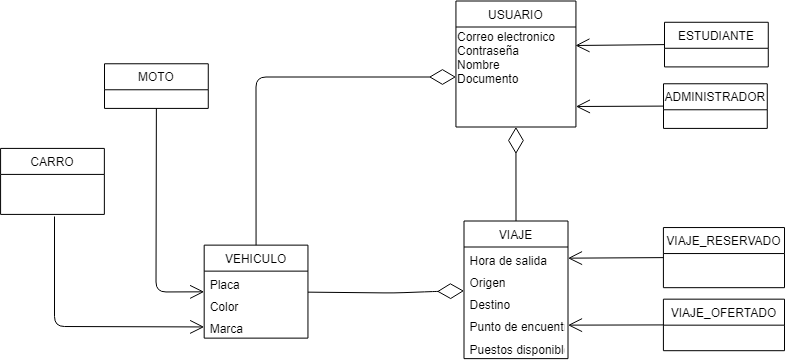

The diagram above was exported from draw.io. Its source (the exported page's mxGraphModel, read from the mxfile embedded in the PNG):
<mxGraphModel dx="2488" dy="649" grid="1" gridSize="10" guides="1" tooltips="1" connect="1" arrows="1" fold="1" page="1" pageScale="1" pageWidth="827" pageHeight="1169" math="0" shadow="0">
  <root>
    <mxCell id="0" />
    <mxCell id="1" parent="0" />
    <mxCell id="bvqb1l1_pK2PfRXakCL2-2" value="VEHICULO" style="swimlane;fontStyle=0;childLayout=stackLayout;horizontal=1;startSize=26;fillColor=none;horizontalStack=0;resizeParent=1;resizeParentMax=0;resizeLast=0;collapsible=1;marginBottom=0;" parent="1" vertex="1">
      <mxGeometry x="-616.3243243243244" y="258.6412213740458" width="103.78378378378379" height="92.98473282442748" as="geometry" />
    </mxCell>
    <mxCell id="bvqb1l1_pK2PfRXakCL2-3" value="Placa" style="text;strokeColor=none;fillColor=none;align=left;verticalAlign=top;spacingLeft=4;spacingRight=4;overflow=hidden;rotatable=0;points=[[0,0.5],[1,0.5]];portConstraint=eastwest;" parent="bvqb1l1_pK2PfRXakCL2-2" vertex="1">
      <mxGeometry y="26" width="103.78378378378379" height="22.32824427480916" as="geometry" />
    </mxCell>
    <mxCell id="bvqb1l1_pK2PfRXakCL2-4" value="Color" style="text;strokeColor=none;fillColor=none;align=left;verticalAlign=top;spacingLeft=4;spacingRight=4;overflow=hidden;rotatable=0;points=[[0,0.5],[1,0.5]];portConstraint=eastwest;" parent="bvqb1l1_pK2PfRXakCL2-2" vertex="1">
      <mxGeometry y="48.32824427480916" width="103.78378378378379" height="22.32824427480916" as="geometry" />
    </mxCell>
    <mxCell id="bvqb1l1_pK2PfRXakCL2-5" value="Marca" style="text;strokeColor=none;fillColor=none;align=left;verticalAlign=top;spacingLeft=4;spacingRight=4;overflow=hidden;rotatable=0;points=[[0,0.5],[1,0.5]];portConstraint=eastwest;" parent="bvqb1l1_pK2PfRXakCL2-2" vertex="1">
      <mxGeometry y="70.65648854961832" width="103.78378378378379" height="22.32824427480916" as="geometry" />
    </mxCell>
    <mxCell id="bvqb1l1_pK2PfRXakCL2-13" value="VIAJE_OFERTADO" style="swimlane;fontStyle=0;childLayout=stackLayout;horizontal=1;startSize=26;fillColor=#FFFFFF;horizontalStack=0;resizeParent=1;resizeParentMax=0;resizeLast=0;collapsible=1;marginBottom=0;" parent="1" vertex="1">
      <mxGeometry x="-157.08108108108104" y="312.6679389312977" width="121.08108108108108" height="51.52671755725191" as="geometry" />
    </mxCell>
    <mxCell id="bvqb1l1_pK2PfRXakCL2-15" value="VIAJE_RESERVADO" style="swimlane;fontStyle=0;childLayout=stackLayout;horizontal=1;startSize=26;fillColor=#FFFFFF;horizontalStack=0;resizeParent=1;resizeParentMax=0;resizeLast=0;collapsible=1;marginBottom=0;" parent="1" vertex="1">
      <mxGeometry x="-157.08108108108104" y="241.06106870229007" width="121.08108108108108" height="60.1145038167939" as="geometry" />
    </mxCell>
    <mxCell id="bvqb1l1_pK2PfRXakCL2-22" value="" style="endArrow=diamondThin;endFill=0;endSize=24;html=1;entryX=0.5;entryY=1;entryDx=0;entryDy=0;exitX=0.5;exitY=0;exitDx=0;exitDy=0;" parent="1" source="bvqb1l1_pK2PfRXakCL2-6" target="bvqb1l1_pK2PfRXakCL2-1" edge="1">
      <mxGeometry width="160" relative="1" as="geometry">
        <mxPoint x="273.5" y="197.7290076335878" as="sourcePoint" />
        <mxPoint x="429.1756756756757" y="283.60687022900765" as="targetPoint" />
      </mxGeometry>
    </mxCell>
    <mxCell id="bvqb1l1_pK2PfRXakCL2-25" value="MOTO" style="swimlane;fontStyle=0;childLayout=stackLayout;horizontal=1;startSize=26;fillColor=none;horizontalStack=0;resizeParent=1;resizeParentMax=0;resizeLast=0;collapsible=1;marginBottom=0;" parent="1" vertex="1">
      <mxGeometry x="-716" y="77.26717557251914" width="103.78378378378379" height="44.65648854961832" as="geometry" />
    </mxCell>
    <mxCell id="bvqb1l1_pK2PfRXakCL2-1" value="USUARIO" style="swimlane;fontStyle=0;childLayout=stackLayout;horizontal=1;startSize=26;fillColor=none;horizontalStack=0;resizeParent=1;resizeParentMax=0;resizeLast=0;collapsible=1;marginBottom=0;" parent="1" vertex="1">
      <mxGeometry x="-364.554054054054" y="14.5" width="120" height="126" as="geometry">
        <mxRectangle x="320" y="120" width="110" height="26" as="alternateBounds" />
      </mxGeometry>
    </mxCell>
    <mxCell id="FuerqNvuydr00DAK5Shp-1" value="&lt;div&gt;Correo electronico&lt;br&gt;&lt;/div&gt;&lt;div&gt;Contraseña&lt;/div&gt;&lt;div&gt;Nombre &lt;br&gt;&lt;/div&gt;&lt;div&gt;Documento&lt;/div&gt;&lt;div&gt;&lt;br&gt;&lt;/div&gt;&lt;div&gt;&lt;br&gt;&lt;/div&gt;&lt;div&gt;&lt;br&gt;&lt;/div&gt;" style="text;html=1;resizable=0;points=[];autosize=1;align=left;verticalAlign=top;spacingTop=-4;" parent="bvqb1l1_pK2PfRXakCL2-1" vertex="1">
      <mxGeometry y="26" width="120" height="100" as="geometry" />
    </mxCell>
    <mxCell id="bvqb1l1_pK2PfRXakCL2-6" value="VIAJE" style="swimlane;fontStyle=0;childLayout=stackLayout;horizontal=1;startSize=26;fillColor=none;horizontalStack=0;resizeParent=1;resizeParentMax=0;resizeLast=0;collapsible=1;marginBottom=0;" parent="1" vertex="1">
      <mxGeometry x="-356.5" y="234.5" width="104" height="137.64122137404578" as="geometry">
        <mxRectangle x="-356.5" y="234.5" width="70" height="26" as="alternateBounds" />
      </mxGeometry>
    </mxCell>
    <mxCell id="bvqb1l1_pK2PfRXakCL2-8" value="Hora de salida" style="text;strokeColor=none;fillColor=none;align=left;verticalAlign=top;spacingLeft=4;spacingRight=4;overflow=hidden;rotatable=0;points=[[0,0.5],[1,0.5]];portConstraint=eastwest;" parent="bvqb1l1_pK2PfRXakCL2-6" vertex="1">
      <mxGeometry y="26" width="104" height="22.32824427480916" as="geometry" />
    </mxCell>
    <mxCell id="bvqb1l1_pK2PfRXakCL2-9" value="Origen" style="text;strokeColor=none;fillColor=none;align=left;verticalAlign=top;spacingLeft=4;spacingRight=4;overflow=hidden;rotatable=0;points=[[0,0.5],[1,0.5]];portConstraint=eastwest;" parent="bvqb1l1_pK2PfRXakCL2-6" vertex="1">
      <mxGeometry y="48.32824427480916" width="104" height="22.32824427480916" as="geometry" />
    </mxCell>
    <mxCell id="bvqb1l1_pK2PfRXakCL2-10" value="Destino" style="text;strokeColor=none;fillColor=none;align=left;verticalAlign=top;spacingLeft=4;spacingRight=4;overflow=hidden;rotatable=0;points=[[0,0.5],[1,0.5]];portConstraint=eastwest;" parent="bvqb1l1_pK2PfRXakCL2-6" vertex="1">
      <mxGeometry y="70.65648854961832" width="104" height="22.32824427480916" as="geometry" />
    </mxCell>
    <mxCell id="bvqb1l1_pK2PfRXakCL2-11" value="Punto de encuentro" style="text;strokeColor=none;fillColor=none;align=left;verticalAlign=top;spacingLeft=4;spacingRight=4;overflow=hidden;rotatable=0;points=[[0,0.5],[1,0.5]];portConstraint=eastwest;" parent="bvqb1l1_pK2PfRXakCL2-6" vertex="1">
      <mxGeometry y="92.98473282442748" width="104" height="22.32824427480916" as="geometry" />
    </mxCell>
    <mxCell id="bvqb1l1_pK2PfRXakCL2-12" value="Puestos disponibles" style="text;strokeColor=none;fillColor=none;align=left;verticalAlign=top;spacingLeft=4;spacingRight=4;overflow=hidden;rotatable=0;points=[[0,0.5],[1,0.5]];portConstraint=eastwest;" parent="bvqb1l1_pK2PfRXakCL2-6" vertex="1">
      <mxGeometry y="115.31297709923663" width="104" height="22.32824427480916" as="geometry" />
    </mxCell>
    <mxCell id="bvqb1l1_pK2PfRXakCL2-26" value="CARRO" style="swimlane;fontStyle=0;childLayout=stackLayout;horizontal=1;startSize=26;fillColor=none;horizontalStack=0;resizeParent=1;resizeParentMax=0;resizeLast=0;collapsible=1;marginBottom=0;" parent="1" vertex="1">
      <mxGeometry x="-819.918918918919" y="161.90839694656484" width="103.78378378378379" height="66" as="geometry" />
    </mxCell>
    <mxCell id="Nr0E77_SLU2--eC4htD5-7" value="" style="endArrow=diamondThin;endFill=0;endSize=24;html=1;exitX=0.5;exitY=0;exitDx=0;exitDy=0;" parent="1" source="bvqb1l1_pK2PfRXakCL2-2" target="FuerqNvuydr00DAK5Shp-1" edge="1">
      <mxGeometry width="160" relative="1" as="geometry">
        <mxPoint x="-526.4285714285713" y="210.3571428571429" as="sourcePoint" />
        <mxPoint x="-526.4285714285713" y="77.5" as="targetPoint" />
        <Array as="points">
          <mxPoint x="-564.5" y="90.5" />
        </Array>
      </mxGeometry>
    </mxCell>
    <mxCell id="Nr0E77_SLU2--eC4htD5-10" value="" style="endArrow=open;endFill=1;endSize=12;html=1;fontSize=14;exitX=0;exitY=0.5;exitDx=0;exitDy=0;entryX=1;entryY=0.5;entryDx=0;entryDy=0;" parent="1" source="bvqb1l1_pK2PfRXakCL2-15" target="bvqb1l1_pK2PfRXakCL2-8" edge="1">
      <mxGeometry width="160" relative="1" as="geometry">
        <mxPoint x="-266.5" y="507.5" as="sourcePoint" />
        <mxPoint x="-106.5" y="507.5" as="targetPoint" />
        <Array as="points" />
      </mxGeometry>
    </mxCell>
    <mxCell id="Nr0E77_SLU2--eC4htD5-11" value="" style="endArrow=open;endFill=1;endSize=12;html=1;fontSize=14;exitX=0;exitY=0.5;exitDx=0;exitDy=0;entryX=1;entryY=0.5;entryDx=0;entryDy=0;" parent="1" source="bvqb1l1_pK2PfRXakCL2-13" target="bvqb1l1_pK2PfRXakCL2-11" edge="1">
      <mxGeometry width="160" relative="1" as="geometry">
        <mxPoint x="-181.28571428571422" y="427.6428571428572" as="sourcePoint" />
        <mxPoint x="-276.27027027027043" y="444.3300371375119" as="targetPoint" />
        <Array as="points" />
      </mxGeometry>
    </mxCell>
    <mxCell id="Nr0E77_SLU2--eC4htD5-12" value="" style="endArrow=open;endFill=1;endSize=12;html=1;fontSize=14;entryX=0;entryY=0.5;entryDx=0;entryDy=0;" parent="1" target="bvqb1l1_pK2PfRXakCL2-5" edge="1">
      <mxGeometry width="160" relative="1" as="geometry">
        <mxPoint x="-766" y="230" as="sourcePoint" />
        <mxPoint x="-286.5" y="470.5" as="targetPoint" />
        <Array as="points">
          <mxPoint x="-766" y="340" />
        </Array>
      </mxGeometry>
    </mxCell>
    <mxCell id="Nr0E77_SLU2--eC4htD5-15" value="" style="endArrow=diamondThin;endFill=0;endSize=24;html=1;" parent="1" source="bvqb1l1_pK2PfRXakCL2-2" target="bvqb1l1_pK2PfRXakCL2-6" edge="1">
      <mxGeometry width="160" relative="1" as="geometry">
        <mxPoint x="-426.5" y="267.5" as="sourcePoint" />
        <mxPoint x="-356.55405405405395" y="345.5" as="targetPoint" />
        <Array as="points">
          <mxPoint x="-426.5" y="306.5" />
          <mxPoint x="-386" y="305" />
        </Array>
      </mxGeometry>
    </mxCell>
    <mxCell id="Nr0E77_SLU2--eC4htD5-16" value="" style="endArrow=open;endFill=1;endSize=12;html=1;fontSize=14;exitX=0.5;exitY=1;exitDx=0;exitDy=0;" parent="1" source="bvqb1l1_pK2PfRXakCL2-25" target="bvqb1l1_pK2PfRXakCL2-2" edge="1">
      <mxGeometry width="160" relative="1" as="geometry">
        <mxPoint x="-662.9411764705883" y="471.3823529411766" as="sourcePoint" />
        <mxPoint x="-666.4705882352941" y="345.5" as="targetPoint" />
        <Array as="points">
          <mxPoint x="-664.5" y="305.5" />
        </Array>
      </mxGeometry>
    </mxCell>
    <mxCell id="_NtJeQYmnOmAI7vjI4yQ-1" value="ESTUDIANTE" style="swimlane;fontStyle=0;childLayout=stackLayout;horizontal=1;startSize=26;fillColor=none;horizontalStack=0;resizeParent=1;resizeParentMax=0;resizeLast=0;collapsible=1;marginBottom=0;" parent="1" vertex="1">
      <mxGeometry x="-156" y="35.767175572519136" width="103.78378378378379" height="44.65648854961832" as="geometry" />
    </mxCell>
    <mxCell id="_NtJeQYmnOmAI7vjI4yQ-2" value="ADMINISTRADOR" style="swimlane;fontStyle=0;childLayout=stackLayout;horizontal=1;startSize=26;fillColor=none;horizontalStack=0;resizeParent=1;resizeParentMax=0;resizeLast=0;collapsible=1;marginBottom=0;" parent="1" vertex="1">
      <mxGeometry x="-157" y="97.26717557251914" width="103.78378378378379" height="44.65648854961832" as="geometry" />
    </mxCell>
    <mxCell id="_NtJeQYmnOmAI7vjI4yQ-4" value="" style="endArrow=open;endFill=1;endSize=12;html=1;fontSize=14;exitX=0;exitY=0.5;exitDx=0;exitDy=0;entryX=0.996;entryY=0.185;entryDx=0;entryDy=0;entryPerimeter=0;" parent="1" source="_NtJeQYmnOmAI7vjI4yQ-1" target="FuerqNvuydr00DAK5Shp-1" edge="1">
      <mxGeometry width="160" relative="1" as="geometry">
        <mxPoint x="0.39189189189187346" y="29.92366412213744" as="sourcePoint" />
        <mxPoint x="48.17567567567562" y="213.32359763106217" as="targetPoint" />
        <Array as="points" />
      </mxGeometry>
    </mxCell>
    <mxCell id="_NtJeQYmnOmAI7vjI4yQ-5" value="" style="endArrow=open;endFill=1;endSize=12;html=1;fontSize=14;entryX=1;entryY=0.795;entryDx=0;entryDy=0;entryPerimeter=0;exitX=0;exitY=0.5;exitDx=0;exitDy=0;" parent="1" source="_NtJeQYmnOmAI7vjI4yQ-2" target="FuerqNvuydr00DAK5Shp-1" edge="1">
      <mxGeometry width="160" relative="1" as="geometry">
        <mxPoint x="-170" y="120" as="sourcePoint" />
        <mxPoint x="-244.55405405405395" y="128.58074586703333" as="targetPoint" />
        <Array as="points" />
      </mxGeometry>
    </mxCell>
  </root>
</mxGraphModel>